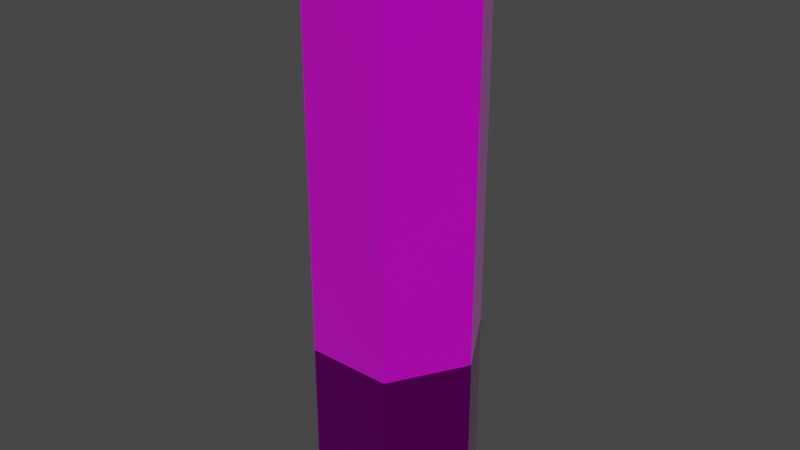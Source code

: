 # Source: 12gauge.blend  (saved by Blender 3.3.6; exported with 4.5.12 LTS)
import bpy
from mathutils import Matrix  # noqa: F401  (used for matrix-valued properties, if any)

bpy.ops.wm.read_factory_settings(use_empty=True)
scene = bpy.context.scene
scene.name = 'Scene'

# ---- collections
col_collection = bpy.data.collections.new('Collection'); scene.collection.children.link(col_collection)

# ---- images (referenced by path relative to the original .blend; pixels are not part of the script)
import os
ASSET_DIR = os.environ.get("B2B_ASSET_DIR", "")  # directory of the original .blend (textures are referenced by path, not embedded)
HERE = os.path.dirname(os.path.abspath(__file__))  # packed textures are extracted next to this script under _unpacked/

def load_image(name, relpath, width, height, colorspace="sRGB"):
    """Load a texture the original file referenced (path relative to the .blend, or extracted next to this script)."""
    p = next((c for c in (os.path.join(HERE, relpath), os.path.join(ASSET_DIR, relpath)) if relpath and os.path.exists(c)), "")
    if p:
        img = bpy.data.images.load(p, check_existing=True)
        img.name = name
    else:  # same state as the original file: an image datablock whose file is absent (Cycles renders it pink)
        img = bpy.data.images.new(name, width, height)
        img.source = "FILE"
        img.filepath = "//" + (relpath or name)
    img.colorspace_settings.name = colorspace
    return img
img_material_002_base_color = load_image('Material.002 Base Color', 'Material.002 Base Color.png', 1024, 1024, 'sRGB')
img_material_001_base_color_001 = load_image('Material.001 Base Color.001', 'Material.001 Base Color.001.png', 1024, 1024, 'sRGB')

# ---- materials (node trees are filled in below, after node groups)
mat_material_002 = bpy.data.materials.new('Material.002')
mat_material_002.use_transparent_shadow = False
mat_material_001 = bpy.data.materials.new('Material.001')
mat_material_001.use_transparent_shadow = False

# ---- material node trees
mat_material_002.use_nodes = True; mat_material_002.node_tree.nodes.clear()
_N = mat_material_002.node_tree.nodes; _L = mat_material_002.node_tree.links
n0 = _N.new('ShaderNodeBsdfPrincipled'); n0.name = 'Principled BSDF'; n0.location = (10, 300)
n0.distribution = 'GGX'
n0.subsurface_method = 'RANDOM_WALK_SKIN'
n0.inputs[1].default_value = 0.5
n0.inputs[2].default_value = 0.325
n0.inputs[3].default_value = 1.45
n0.inputs[24].default_value = 0.04659
n0.inputs[27].default_value = (0.0, 0.0, 0.0, 1.0)
n0.inputs[28].default_value = 1.0
n1 = _N.new('ShaderNodeOutputMaterial'); n1.name = 'Material Output'; n1.location = (300, 300)
n2 = _N.new('ShaderNodeTexImage'); n2.name = 'Image Texture'; n2.location = (-280, 275)
n2.image = img_material_002_base_color
_L.new(n0.outputs[0], n1.inputs[0])
_L.new(n2.outputs[0], n0.inputs[0])
n1.is_active_output = True
mat_material_001.use_nodes = True; mat_material_001.node_tree.nodes.clear()
_N = mat_material_001.node_tree.nodes; _L = mat_material_001.node_tree.links
n0 = _N.new('ShaderNodeBsdfPrincipled'); n0.name = 'Principled BSDF'; n0.location = (10, 300)
n0.distribution = 'GGX'
n0.subsurface_method = 'RANDOM_WALK_SKIN'
n0.inputs[1].default_value = 1.0
n0.inputs[2].default_value = 0.1
n0.inputs[3].default_value = 1.45
n0.inputs[27].default_value = (0.0, 0.0, 0.0, 1.0)
n0.inputs[28].default_value = 1.0
n1 = _N.new('ShaderNodeOutputMaterial'); n1.name = 'Material Output'; n1.location = (300, 300)
n2 = _N.new('ShaderNodeTexImage'); n2.name = 'Image Texture'; n2.location = (-280, 275)
n2.image = img_material_001_base_color_001
_L.new(n0.outputs[0], n1.inputs[0])
_L.new(n2.outputs[0], n0.inputs[0])
n1.is_active_output = True

# ---- world
world_world = bpy.data.worlds.new('World'); scene.world = world_world
world_world.use_nodes = True; world_world.node_tree.nodes.clear()
_N = world_world.node_tree.nodes; _L = world_world.node_tree.links
n0 = _N.new('ShaderNodeOutputWorld'); n0.name = 'World Output'; n0.location = (300, 300)
n1 = _N.new('ShaderNodeBackground'); n1.name = 'Background'; n1.location = (10, 300)
n1.inputs[0].default_value = (0.05088, 0.05088, 0.05088, 1.0)
_L.new(n1.outputs[0], n0.inputs[0])
n0.is_active_output = True
world_world.color = (0.05088, 0.05088, 0.05088)
world_world.use_sun_shadow = False
world_world.sun_shadow_jitter_overblur = 0.0

# ---- meshes
me_cylinder_001 = bpy.data.meshes.new('Cylinder.001')
me_cylinder_001.from_pydata([(0.3645, 0.6313, 2.5), (0.729, 0.0, 2.5), (0.3645, -0.6313, 2.5), (-0.3645, -0.6313, 2.5), (-0.729, 0.0, 2.5), (-0.3645, 0.6313, 2.5), (-0.3645, 0.6313, -1.0), (-0.729, 0.0, -1.0), (-0.3645, -0.6313, -1.0), (0.3645, -0.6313, -1.0), (0.729, 0.0, -1.0), (0.3645, 0.6313, -1.0), (-0.3645, 0.6313, -1.0), (-0.729, 0.0, -1.0), (-0.3645, -0.6313, -1.0), (0.3645, -0.6313, -1.0), (0.729, 0.0, -1.0), (0.3645, 0.6313, -1.0), (0.3645, 0.6313, -2.5), (0.729, 0.0, -2.5), (0.3645, -0.6313, -2.5), (-0.3645, -0.6313, -2.5), (-0.729, 0.0, -2.5), (-0.3645, 0.6313, -2.5), (-0.3645, 0.6313, -1.0), (-0.729, 0.0, -1.0), (-0.3645, -0.6313, -1.0), (0.3645, -0.6313, -1.0), (0.729, 0.0, -1.0), (0.3645, 0.6313, -1.0), (3.407e-09, 8.517e-09, 2.5), (3.407e-09, -8.517e-09, -2.5)], [(12, 13), (16, 17), (15, 16), (14, 15), (13, 14), (17, 12)], [(11, 1, 10), (10, 2, 9), (9, 3, 8), (8, 4, 7), (7, 5, 6), (27, 19, 28), (8, 3, 4), (26, 20, 27), (9, 2, 3), (25, 21, 26), (10, 1, 2), (24, 22, 25), (11, 0, 1), (24, 18, 23), (21, 31, 20), (6, 0, 11), (28, 18, 29), (7, 4, 5), (27, 20, 19), (26, 21, 20), (25, 22, 21), (24, 23, 22), (24, 29, 18), (6, 5, 0), (28, 19, 18), (5, 30, 0), (4, 30, 5), (3, 30, 4), (2, 30, 3), (1, 30, 2), (20, 31, 19), (22, 31, 21), (23, 31, 22), (18, 31, 23), (19, 31, 18), (0, 30, 1)])
me_cylinder_001.polygons.foreach_set('material_index', [0, 0, 0, 0, 0, 1, 0, 1, 0, 1, 0, 1, 0, 1, 1, 0, 1, 0, 1, 1, 1, 1, 1, 0, 1, 0, 0, 0, 0, 0, 1, 1, 1, 1, 1, 0])
_uv = me_cylinder_001.uv_layers.new(name='UVMap')
_uv.uv.foreach_set('vector', [0.5146, 0.0, 0.3676, 0.7059, 0.3676, 0.0, 0.3676, 0.0, 0.2941, 0.7059, 0.2941, 0.0, 0.2941, 0.0, 0.2206, 0.7059, 0.2206, 0.0, 0.2206, 0.0, 0.07352, 0.7059, 0.07352, 0.0, 0.07352, 0.0, 0.0, 0.7059, 5.96e-08, 0.0, 0.5881, 0.6051, 0.6617, 0.3025, 0.6617, 0.6051, 0.2206, 0.0, 0.2206, 0.7059, 0.07352, 0.7059, 0.8087, 0.3025, 0.8822, 0.0, 0.8822, 0.3025, 0.2941, 0.0, 0.2941, 0.7059, 0.2206, 0.7059, 0.6617, 0.3025, 0.8087, 0.0, 0.8087, 0.3025, 0.3676, 0.0, 0.3676, 0.7059, 0.2941, 0.7059, 0.5881, 0.3025, 0.6617, 0.0, 0.6617, 0.3025, 0.5146, 0.0, 0.5146, 0.7059, 0.3676, 0.7059, 0.8822, 0.6051, 0.8087, 0.3025, 0.8822, 0.3025, 0.2547, 0.9265, 0.1273, 0.853, 0.2547, 0.7794, 0.5881, 0.0, 0.5146, 0.7059, 0.5146, 0.0, 0.6617, 0.6051, 0.8087, 0.3025, 0.8087, 0.6051, 0.07352, 0.0, 0.07352, 0.7059, 0.0, 0.7059, 0.5881, 0.6051, 0.5881, 0.3025, 0.6617, 0.3025, 0.8087, 0.3025, 0.8087, 0.0, 0.8822, 0.0, 0.6617, 0.3025, 0.6617, 0.0, 0.8087, 0.0, 0.5881, 0.3025, 0.5881, 0.0, 0.6617, 0.0, 0.8822, 0.6051, 0.8087, 0.6051, 0.8087, 0.3025, 0.5881, 0.0, 0.5881, 0.7059, 0.5146, 0.7059, 0.6617, 0.6051, 0.6617, 0.3025, 0.8087, 0.3025, 0.5881, 0.6786, 0.7155, 0.7521, 0.5881, 0.8256, 0.7155, 0.6051, 0.7155, 0.7521, 0.5881, 0.6786, 0.8428, 0.6786, 0.7155, 0.7521, 0.7155, 0.6051, 0.8428, 0.8256, 0.7155, 0.7521, 0.8428, 0.6786, 0.7155, 0.8992, 0.7155, 0.7521, 0.8428, 0.8256, 0.2547, 0.7794, 0.1273, 0.853, 0.1273, 0.7059, 0.1273, 1.0, 0.1273, 0.853, 0.2547, 0.9265, 0.0, 0.9265, 0.1273, 0.853, 0.1273, 1.0, 0.0, 0.7794, 0.1273, 0.853, 0.0, 0.9265, 0.1273, 0.7059, 0.1273, 0.853, 0.0, 0.7794, 0.5881, 0.8256, 0.7155, 0.7521, 0.7155, 0.8992])
me_cylinder_001.materials.append(mat_material_002)
me_cylinder_001.materials.append(mat_material_001)
me_cylinder_001.use_paint_bone_selection = False
me_cylinder_001.use_paint_mask = True
me_cylinder_001.update()

# ---- objects
ob_shell = bpy.data.objects.new('shell', me_cylinder_001)

# ---- transforms, parenting, visibility, modifiers, constraints
ob_shell.location = (0.0, 0.0, 2.5)
ob_shell.scale = (0.1, 0.1, 0.1)
_vg = ob_shell.vertex_groups.new(name='Plastic')
_vg = ob_shell.vertex_groups.new(name='Metal')

# ---- collection membership
col_collection.objects.link(ob_shell)

# ---- scene / render settings (as saved in the file)
scene.frame_start = 1; scene.frame_end = 250; scene.frame_set(77)
scene.render.engine = 'BLENDER_EEVEE_NEXT'
scene.cycles.sampling_pattern = 'TABULATED_SOBOL'
scene.cycles.use_light_tree = False
scene.view_settings.view_transform = 'Filmic'
bpy.context.view_layer.update()

# ---- added for rendering (the .blend has no active camera and no usable light): camera, sun
cam_auto = bpy.data.cameras.new('AutoCamera')
cam_auto.lens = 50.0
cam_auto.sensor_width = 36.0
cam_auto.clip_end = 1000.0
ob_auto_camera = bpy.data.objects.new('AutoCamera', cam_auto)
scene.collection.objects.link(ob_auto_camera)
ob_auto_camera.location = (0.495838, -0.595006, 2.89667)
ob_auto_camera.rotation_euler = (1.09748, -7.21219e-08, 0.694738)
scene.camera = ob_auto_camera
light_auto_sun = bpy.data.lights.new('AutoSun', 'SUN')
light_auto_sun.energy = 3.0
light_auto_sun.angle = 0.0523599
ob_auto_sun = bpy.data.objects.new('AutoSun', light_auto_sun)
scene.collection.objects.link(ob_auto_sun)
ob_auto_sun.rotation_euler = (0.872665, 0.174533, 0.523599)
bpy.context.view_layer.update()
